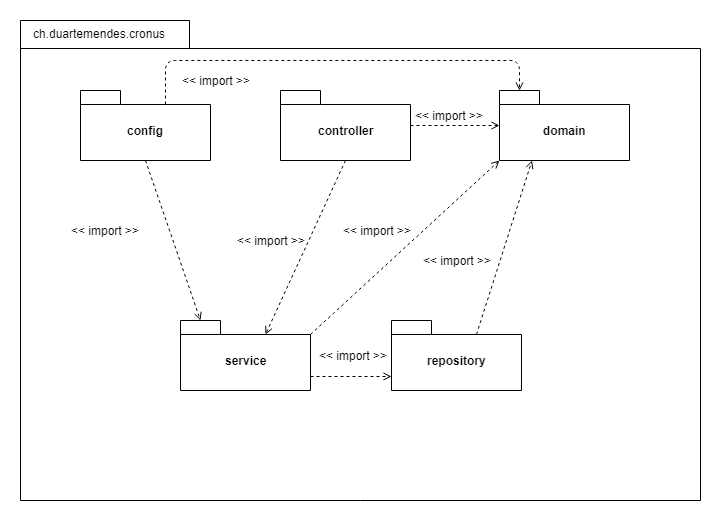

The diagram above was exported from draw.io. Its source (the exported page's mxGraphModel, read from the mxfile embedded in the PNG):
<mxGraphModel dx="1408" dy="731" grid="1" gridSize="10" guides="1" tooltips="1" connect="1" arrows="1" fold="1" page="1" pageScale="1" pageWidth="827" pageHeight="1169" math="0" shadow="0">
  <root>
    <mxCell id="0" />
    <mxCell id="1" parent="0" />
    <mxCell id="rGZ8h3xiRFGwhwhKOAyg-1" value="" style="shape=folder;fontStyle=1;spacingTop=10;tabWidth=169;tabHeight=28;tabPosition=left;html=1;" parent="1" vertex="1">
      <mxGeometry x="80" y="40" width="680" height="480" as="geometry" />
    </mxCell>
    <mxCell id="rGZ8h3xiRFGwhwhKOAyg-2" value="ch.duartemendes.cronus" style="text;strokeColor=none;fillColor=none;align=left;verticalAlign=top;spacingLeft=4;spacingRight=4;overflow=hidden;rotatable=0;points=[[0,0.5],[1,0.5]];portConstraint=eastwest;" parent="1" vertex="1">
      <mxGeometry x="87" y="40" width="153" height="26" as="geometry" />
    </mxCell>
    <mxCell id="rGZ8h3xiRFGwhwhKOAyg-3" value="domain" style="shape=folder;fontStyle=1;spacingTop=10;tabWidth=40;tabHeight=14;tabPosition=left;html=1;" parent="1" vertex="1">
      <mxGeometry x="559" y="110" width="130" height="70" as="geometry" />
    </mxCell>
    <mxCell id="rGZ8h3xiRFGwhwhKOAyg-9" style="edgeStyle=orthogonalEdgeStyle;rounded=0;orthogonalLoop=1;jettySize=auto;html=1;endArrow=open;endFill=0;dashed=1;" parent="1" source="rGZ8h3xiRFGwhwhKOAyg-4" target="rGZ8h3xiRFGwhwhKOAyg-3" edge="1">
      <mxGeometry relative="1" as="geometry" />
    </mxCell>
    <mxCell id="rGZ8h3xiRFGwhwhKOAyg-4" value="controller" style="shape=folder;fontStyle=1;spacingTop=10;tabWidth=40;tabHeight=14;tabPosition=left;html=1;" parent="1" vertex="1">
      <mxGeometry x="340" y="110" width="130" height="70" as="geometry" />
    </mxCell>
    <mxCell id="rGZ8h3xiRFGwhwhKOAyg-5" value="config" style="shape=folder;fontStyle=1;spacingTop=10;tabWidth=40;tabHeight=14;tabPosition=left;html=1;" parent="1" vertex="1">
      <mxGeometry x="140" y="110" width="130" height="70" as="geometry" />
    </mxCell>
    <mxCell id="rGZ8h3xiRFGwhwhKOAyg-6" value="repository" style="shape=folder;fontStyle=1;spacingTop=10;tabWidth=40;tabHeight=14;tabPosition=left;html=1;" parent="1" vertex="1">
      <mxGeometry x="451" y="340" width="130" height="70" as="geometry" />
    </mxCell>
    <mxCell id="rGZ8h3xiRFGwhwhKOAyg-7" value="service" style="shape=folder;fontStyle=1;spacingTop=10;tabWidth=40;tabHeight=14;tabPosition=left;html=1;" parent="1" vertex="1">
      <mxGeometry x="240" y="340" width="130" height="70" as="geometry" />
    </mxCell>
    <mxCell id="rGZ8h3xiRFGwhwhKOAyg-13" value="" style="endArrow=open;html=1;exitX=0.5;exitY=1;exitDx=0;exitDy=0;exitPerimeter=0;entryX=0;entryY=0;entryDx=85;entryDy=14;entryPerimeter=0;endFill=0;dashed=1;" parent="1" source="rGZ8h3xiRFGwhwhKOAyg-4" target="rGZ8h3xiRFGwhwhKOAyg-7" edge="1">
      <mxGeometry width="50" height="50" relative="1" as="geometry">
        <mxPoint x="400" y="310" as="sourcePoint" />
        <mxPoint x="450" y="260" as="targetPoint" />
      </mxGeometry>
    </mxCell>
    <mxCell id="rGZ8h3xiRFGwhwhKOAyg-14" value="&amp;lt;&amp;lt; import &amp;gt;&amp;gt;" style="text;html=1;strokeColor=none;fillColor=none;align=center;verticalAlign=middle;whiteSpace=wrap;rounded=0;" parent="1" vertex="1">
      <mxGeometry x="285" y="250" width="90" height="20" as="geometry" />
    </mxCell>
    <mxCell id="rGZ8h3xiRFGwhwhKOAyg-15" value="&amp;lt;&amp;lt; import &amp;gt;&amp;gt;" style="text;html=1;strokeColor=none;fillColor=none;align=center;verticalAlign=middle;whiteSpace=wrap;rounded=0;" parent="1" vertex="1">
      <mxGeometry x="463" y="125" width="90" height="20" as="geometry" />
    </mxCell>
    <mxCell id="rGZ8h3xiRFGwhwhKOAyg-16" value="" style="endArrow=open;html=1;exitX=0;exitY=0;exitDx=85;exitDy=14;exitPerimeter=0;entryX=0.25;entryY=1;entryDx=0;entryDy=0;entryPerimeter=0;endFill=0;dashed=1;" parent="1" source="rGZ8h3xiRFGwhwhKOAyg-6" target="rGZ8h3xiRFGwhwhKOAyg-3" edge="1">
      <mxGeometry width="50" height="50" relative="1" as="geometry">
        <mxPoint x="415" y="190" as="sourcePoint" />
        <mxPoint x="341" y="364" as="targetPoint" />
      </mxGeometry>
    </mxCell>
    <mxCell id="rGZ8h3xiRFGwhwhKOAyg-17" value="&amp;lt;&amp;lt; import &amp;gt;&amp;gt;" style="text;html=1;strokeColor=none;fillColor=none;align=center;verticalAlign=middle;whiteSpace=wrap;rounded=0;" parent="1" vertex="1">
      <mxGeometry x="471" y="270" width="90" height="20" as="geometry" />
    </mxCell>
    <mxCell id="rGZ8h3xiRFGwhwhKOAyg-19" value="" style="endArrow=open;html=1;exitX=0;exitY=0;exitDx=130;exitDy=14;exitPerimeter=0;entryX=0;entryY=0;entryDx=0;entryDy=70;entryPerimeter=0;endFill=0;dashed=1;" parent="1" source="rGZ8h3xiRFGwhwhKOAyg-7" target="rGZ8h3xiRFGwhwhKOAyg-3" edge="1">
      <mxGeometry width="50" height="50" relative="1" as="geometry">
        <mxPoint x="546" y="364" as="sourcePoint" />
        <mxPoint x="601.5" y="190" as="targetPoint" />
      </mxGeometry>
    </mxCell>
    <mxCell id="rGZ8h3xiRFGwhwhKOAyg-20" value="&amp;lt;&amp;lt; import &amp;gt;&amp;gt;" style="text;html=1;strokeColor=none;fillColor=none;align=center;verticalAlign=middle;whiteSpace=wrap;rounded=0;" parent="1" vertex="1">
      <mxGeometry x="391" y="240" width="90" height="20" as="geometry" />
    </mxCell>
    <mxCell id="rGZ8h3xiRFGwhwhKOAyg-21" style="edgeStyle=orthogonalEdgeStyle;rounded=0;orthogonalLoop=1;jettySize=auto;html=1;endArrow=open;endFill=0;dashed=1;entryX=0;entryY=0;entryDx=0;entryDy=56;entryPerimeter=0;exitX=0;exitY=0;exitDx=130;exitDy=56;exitPerimeter=0;" parent="1" source="rGZ8h3xiRFGwhwhKOAyg-7" target="rGZ8h3xiRFGwhwhKOAyg-6" edge="1">
      <mxGeometry relative="1" as="geometry">
        <mxPoint x="374" y="470" as="sourcePoint" />
        <mxPoint x="463.0000000000002" y="470" as="targetPoint" />
      </mxGeometry>
    </mxCell>
    <mxCell id="rGZ8h3xiRFGwhwhKOAyg-22" value="&amp;lt;&amp;lt; import &amp;gt;&amp;gt;" style="text;html=1;strokeColor=none;fillColor=none;align=center;verticalAlign=middle;whiteSpace=wrap;rounded=0;" parent="1" vertex="1">
      <mxGeometry x="367" y="365" width="90" height="20" as="geometry" />
    </mxCell>
    <mxCell id="rSxX1oylh3lfPg6M8loM-1" value="" style="endArrow=open;html=1;exitX=0.5;exitY=1;exitDx=0;exitDy=0;exitPerimeter=0;entryX=0;entryY=0;entryDx=20;entryDy=0;entryPerimeter=0;endFill=0;dashed=1;" edge="1" parent="1" source="rGZ8h3xiRFGwhwhKOAyg-5" target="rGZ8h3xiRFGwhwhKOAyg-7">
      <mxGeometry width="50" height="50" relative="1" as="geometry">
        <mxPoint x="415" y="190" as="sourcePoint" />
        <mxPoint x="335" y="364" as="targetPoint" />
      </mxGeometry>
    </mxCell>
    <mxCell id="rSxX1oylh3lfPg6M8loM-2" value="&amp;lt;&amp;lt; import &amp;gt;&amp;gt;" style="text;html=1;strokeColor=none;fillColor=none;align=center;verticalAlign=middle;whiteSpace=wrap;rounded=0;" vertex="1" parent="1">
      <mxGeometry x="118.5" y="240" width="90" height="20" as="geometry" />
    </mxCell>
    <mxCell id="rSxX1oylh3lfPg6M8loM-3" value="" style="endArrow=open;html=1;exitX=0;exitY=0;exitDx=85;exitDy=14;exitPerimeter=0;entryX=0;entryY=0;entryDx=20;entryDy=0;entryPerimeter=0;endFill=0;dashed=1;" edge="1" parent="1" source="rGZ8h3xiRFGwhwhKOAyg-5" target="rGZ8h3xiRFGwhwhKOAyg-3">
      <mxGeometry width="50" height="50" relative="1" as="geometry">
        <mxPoint x="215" y="190" as="sourcePoint" />
        <mxPoint x="270" y="350" as="targetPoint" />
        <Array as="points">
          <mxPoint x="225" y="80" />
          <mxPoint x="579" y="80" />
        </Array>
      </mxGeometry>
    </mxCell>
    <mxCell id="rSxX1oylh3lfPg6M8loM-4" value="&amp;lt;&amp;lt; import &amp;gt;&amp;gt;" style="text;html=1;strokeColor=none;fillColor=none;align=center;verticalAlign=middle;whiteSpace=wrap;rounded=0;" vertex="1" parent="1">
      <mxGeometry x="230" y="90" width="90" height="20" as="geometry" />
    </mxCell>
  </root>
</mxGraphModel>